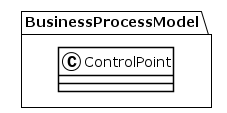

The diagram above was rendered by PlantUML. Its source (embedded in the PNG):
@startuml
!theme plain
package BusinessProcessModel {
class ControlPoint {
}
}
@enduml